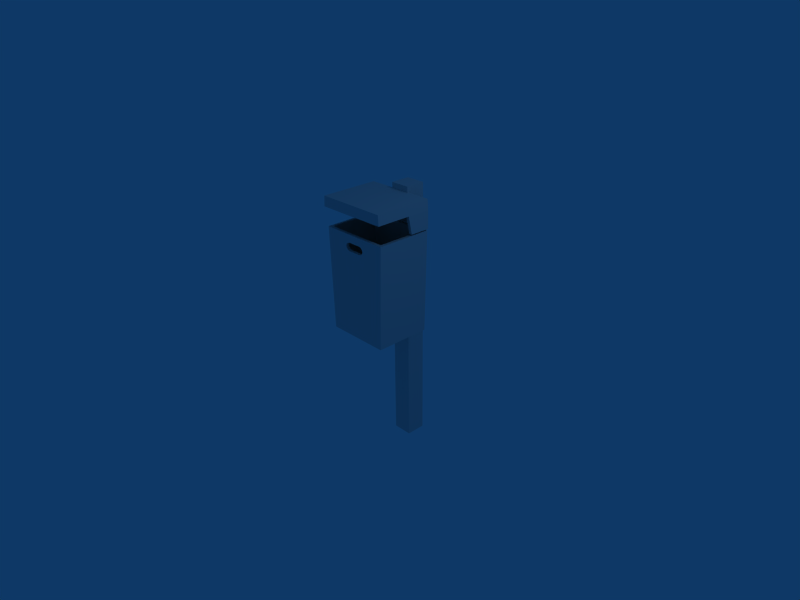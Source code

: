 # Source: trash_can_001.blend  (saved by Blender 2.49.2; exported with 4.5.12 LTS)
import bpy
from mathutils import Matrix  # noqa: F401  (used for matrix-valued properties, if any)

bpy.ops.wm.read_factory_settings(use_empty=True)
scene = bpy.context.scene
scene.name = 'Scene'

# ---- collections
col_collection_1 = bpy.data.collections.new('Collection 1'); scene.collection.children.link(col_collection_1)
col_collection_2 = bpy.data.collections.new('Collection 2'); scene.collection.children.link(col_collection_2)
col_collection_3 = bpy.data.collections.new('Collection 3'); scene.collection.children.link(col_collection_3)

# ---- materials (node trees are filled in below, after node groups)
mat_material = bpy.data.materials.new('Material')
mat_material.alpha_threshold = 0.0
mat_material.roughness = 0.5
mat_material.line_color = (0.0, 0.0, 0.0, 1.0)
mat_material_001 = bpy.data.materials.new('Material.001')
mat_material_001.alpha_threshold = 0.0
mat_material_001.roughness = 0.5
mat_material_001.line_color = (0.0, 0.0, 0.0, 1.0)
mat_material_002 = bpy.data.materials.new('Material.002')
mat_material_002.alpha_threshold = 0.0
mat_material_002.roughness = 0.5
mat_material_002.line_color = (0.0, 0.0, 0.0, 1.0)

# ---- material node trees

# ---- world
world_world = bpy.data.worlds.new('World'); scene.world = world_world
world_world.color = (0.05656, 0.2208, 0.4)
world_world.use_sun_shadow = False
world_world.sun_shadow_jitter_overblur = 0.0
world_world.cycles.sampling_method = 'MANUAL'
world_world.cycles.sample_map_resolution = 256

# ---- cameras
cam_camera = bpy.data.cameras.new('Camera')
cam_camera.passepartout_alpha = 0.2
cam_camera.clip_end = 100.0
cam_camera.lens = 35.0
cam_camera.ortho_scale = 7.314
cam_camera.show_passepartout = False
cam_camera.show_safe_areas = True
cam_camera.dof.focus_distance = 0.0
cam_camera.dof.aperture_fstop = 128.0

# ---- lights
light_spot = bpy.data.lights.new('Spot', 'POINT')
light_spot.transmission_factor = 0.0
light_spot.cutoff_distance = 30.0
light_spot.energy = 100.0
light_spot.shadow_buffer_clip_start = 1.001
light_spot.shadow_soft_size = 1.0
light_spot.shadow_maximum_resolution = 0.006
light_spot.use_absolute_resolution = True
light_spot.cycles.use_multiple_importance_sampling = False

# ---- meshes
me_bottom = bpy.data.meshes.new('bottom')
me_bottom.from_pydata([(0.486, 0.49, -0.06123), (0.486, -0.3605, -0.06123), (-0.486, -0.3605, -0.06123), (-0.486, 0.49, -0.06123), (-0.5346, 0.49, 1.491), (-0.5346, -0.3605, 1.491), (0.5346, -0.3605, 1.491), (0.5346, 0.49, 1.491), (-7.834e-08, -0.3605, -0.06123), (-0.5103, -0.3605, 0.7622), (0.5103, -0.3605, 0.7622), (-1.073e-07, -0.3605, 1.491), (-1.073e-07, -0.3605, 0.7622), (-0.5225, -0.3605, 1.127), (0.5224, -0.3605, 1.127), (-0.2673, -0.3605, 1.491), (0.2673, -0.3605, 1.491), (-0.2552, -0.3605, 0.7622), (0.2551, -0.3605, 0.7622), (-1.073e-07, -0.3605, 1.127), (-0.2612, -0.3605, 1.127), (0.2612, -0.3605, 1.127), (-0.1337, -0.3605, 1.491), (0.1336, -0.3605, 1.491), (-0.1306, -0.3605, 1.127), (-0.2643, -0.3605, 1.309), (0.1306, -0.3605, 1.127), (0.2643, -0.3605, 1.309), (-0.1658, -0.3605, 1.309), (0.1658, -0.3605, 1.309), (-0.2005, -0.3605, 1.491), (-0.06683, -0.3605, 1.491), (0.2005, -0.3605, 1.491), (0.06682, -0.3605, 1.491), (-1.071e-07, -0.3605, 1.249), (-1.071e-07, -0.3605, 1.369), (-0.1959, -0.3605, 1.127), (-0.06531, -0.3605, 1.127), (-0.2627, -0.3605, 1.218), (-0.2658, -0.3605, 1.4), (0.1959, -0.3605, 1.127), (0.06531, -0.3605, 1.127), (0.2627, -0.3605, 1.218), (0.2658, -0.3605, 1.4), (-0.2353, -0.3605, 1.309), (-0.1445, -0.3605, 1.268), (-0.1449, -0.3605, 1.35), (0.1445, -0.3605, 1.268), (0.2353, -0.3605, 1.309), (0.1449, -0.3605, 1.35), (-0.234, -0.3605, 1.218), (-0.1161, -0.3605, 1.251), (-0.2367, -0.3605, 1.4), (-0.1167, -0.3605, 1.367), (0.1161, -0.3605, 1.251), (0.234, -0.3605, 1.218), (0.1167, -0.3605, 1.367), (0.2367, -0.3605, 1.4), (-0.1593, -0.3605, 1.289), (-0.1593, -0.3605, 1.328), (0.1593, -0.3605, 1.289), (0.1593, -0.3605, 1.328), (-0.134, -0.3605, 1.26), (-0.08674, -0.3605, 1.247), (-0.1345, -0.3605, 1.357), (-0.08716, -0.3605, 1.371), (0.08674, -0.3605, 1.247), (0.134, -0.3605, 1.26), (0.08716, -0.3605, 1.371), (0.1345, -0.3605, 1.357), (0.4858, 0.442, 1.493), (0.4387, 0.4423, -0.0123), (-0.4387, 0.4423, -0.0123), (-0.4858, 0.442, 1.493), (-7.834e-08, -0.3118, -0.01279), (-0.4385, -0.3122, -0.01229), (0.4385, -0.3122, -0.01229), (-0.4618, -0.3118, 0.7638), (0.4618, -0.3118, 0.7638), (-0.4868, -0.3116, 1.493), (-0.4742, -0.3117, 1.128), (0.4742, -0.3117, 1.128), (0.4868, -0.3116, 1.493), (-0.2552, -0.3119, 0.7622), (-1.073e-07, -0.3119, 0.7622), (0.2551, -0.3119, 0.7622), (-0.2612, -0.3119, 1.127), (0.2612, -0.3119, 1.127), (-0.1306, -0.3119, 1.127), (-0.2643, -0.3119, 1.309), (0.1306, -0.3119, 1.127), (0.2643, -0.3119, 1.309), (-0.1959, -0.3119, 1.127), (-0.06531, -0.3119, 1.127), (-1.073e-07, -0.3119, 1.127), (-0.2673, -0.3119, 1.491), (-0.2658, -0.3119, 1.4), (-0.2627, -0.3119, 1.218), (-0.234, -0.3119, 1.218), (-0.1445, -0.3119, 1.268), (-0.2353, -0.3119, 1.309), (-0.2367, -0.3119, 1.4), (-0.2005, -0.3119, 1.491), (-0.1449, -0.3119, 1.35), (-0.1337, -0.3119, 1.491), (0.06531, -0.3119, 1.127), (0.1959, -0.3119, 1.127), (0.234, -0.3119, 1.218), (0.1445, -0.3119, 1.268), (0.2627, -0.3119, 1.218), (0.2353, -0.3119, 1.309), (0.2658, -0.3119, 1.4), (0.2367, -0.3119, 1.4), (0.2005, -0.3119, 1.491), (0.1336, -0.3119, 1.491), (0.1449, -0.3119, 1.35), (0.2673, -0.3119, 1.491), (-0.1593, -0.3119, 1.289), (-0.1658, -0.3119, 1.309), (-0.134, -0.3119, 1.26), (-0.1161, -0.3119, 1.251), (-0.08674, -0.3119, 1.247), (-1.071e-07, -0.3119, 1.249), (-0.1593, -0.3119, 1.328), (-0.1345, -0.3119, 1.357), (-0.06683, -0.3119, 1.491), (-0.1167, -0.3119, 1.367), (-0.08716, -0.3119, 1.371), (-1.073e-07, -0.3119, 1.491), (-1.071e-07, -0.3119, 1.369), (0.08674, -0.3119, 1.247), (0.1161, -0.3119, 1.251), (0.134, -0.3119, 1.26), (0.1593, -0.3119, 1.289), (0.1658, -0.3119, 1.309), (0.08716, -0.3119, 1.371), (0.06682, -0.3119, 1.491), (0.1167, -0.3119, 1.367), (0.1345, -0.3119, 1.357), (0.1593, -0.3119, 1.328)], [], [(7, 0, 3, 4), (3, 0, 8), (2, 3, 8), (8, 0, 1), (9, 4, 3), (9, 3, 2), (10, 0, 7), (1, 0, 10), (5, 4, 13), (13, 4, 9), (10, 7, 14), (14, 7, 6), (17, 2, 8), (9, 2, 17), (17, 8, 12), (18, 8, 1), (12, 8, 18), (18, 1, 10), (17, 20, 13, 9), (10, 14, 21, 18), (24, 17, 12), (25, 5, 13), (26, 12, 18), (27, 14, 6), (20, 17, 36), (36, 17, 24), (24, 12, 37), (37, 12, 19), (15, 5, 39), (39, 5, 25), (25, 13, 38), (38, 13, 20), (36, 50, 38, 20), (24, 45, 50, 36), (50, 44, 25, 38), (44, 52, 39, 25), (52, 30, 15, 39), (46, 22, 30, 52), (19, 12, 41), (41, 12, 26), (26, 18, 40), (40, 18, 21), (40, 55, 47, 26), (21, 42, 55, 40), (42, 27, 48, 55), (27, 43, 57, 48), (57, 32, 23, 49), (43, 16, 32, 57), (21, 14, 42), (42, 14, 27), (27, 6, 43), (43, 6, 16), (58, 44, 50), (28, 44, 58), (58, 50, 45), (62, 24, 37), (45, 24, 62), (62, 37, 51), (63, 37, 19), (51, 37, 63), (63, 19, 34), (59, 52, 44), (46, 52, 59), (59, 44, 28), (64, 31, 22), (53, 31, 64), (64, 22, 46), (65, 11, 31), (35, 11, 65), (65, 31, 53), (66, 19, 41), (34, 19, 66), (66, 41, 54), (67, 41, 26), (54, 41, 67), (67, 26, 47), (60, 55, 48), (47, 55, 60), (60, 48, 29), (68, 33, 11), (56, 33, 68), (68, 11, 35), (69, 23, 33), (49, 23, 69), (69, 33, 56), (61, 48, 57), (29, 48, 61), (61, 57, 49), (73, 72, 71, 70), (74, 71, 72), (74, 72, 75), (76, 71, 74), (72, 73, 77), (75, 72, 77), (70, 71, 78), (78, 71, 76), (80, 73, 79), (77, 73, 80), (81, 70, 78), (82, 70, 81), (74, 75, 83), (83, 75, 77), (84, 74, 83), (76, 74, 85), (85, 74, 84), (78, 76, 85), (77, 80, 86, 83), (85, 87, 81, 78), (84, 83, 88), (80, 79, 89), (85, 84, 90), (82, 81, 91), (92, 83, 86), (88, 83, 92), (93, 84, 88), (94, 84, 93), (96, 79, 95), (89, 79, 96), (97, 80, 89), (86, 80, 97), (86, 97, 98, 92), (92, 98, 99, 88), (97, 89, 100, 98), (89, 96, 101, 100), (96, 95, 102, 101), (101, 102, 104, 103), (105, 84, 94), (90, 84, 105), (106, 85, 90), (87, 85, 106), (90, 108, 107, 106), (106, 107, 109, 87), (107, 110, 91, 109), (110, 112, 111, 91), (115, 114, 113, 112), (112, 113, 116, 111), (109, 81, 87), (91, 81, 109), (111, 82, 91), (116, 82, 111), (98, 100, 117), (117, 100, 118), (99, 98, 117), (93, 88, 119), (119, 88, 99), (120, 93, 119), (94, 93, 121), (121, 93, 120), (122, 94, 121), (100, 101, 123), (123, 101, 103), (118, 100, 123), (104, 125, 124), (124, 125, 126), (103, 104, 124), (125, 128, 127), (127, 128, 129), (126, 125, 127), (105, 94, 130), (130, 94, 122), (131, 105, 130), (90, 105, 132), (132, 105, 131), (108, 90, 132), (110, 107, 133), (133, 107, 108), (134, 110, 133), (128, 136, 135), (135, 136, 137), (129, 128, 135), (136, 114, 138), (138, 114, 115), (137, 136, 138), (112, 110, 139), (139, 110, 134), (115, 112, 139), (58, 45, 99, 117), (54, 67, 132, 131), (47, 60, 133, 108), (6, 7, 70, 82), (53, 64, 124, 126), (15, 30, 102, 95), (4, 5, 79, 73), (35, 65, 127, 129), (28, 58, 117, 118), (16, 6, 82, 116), (63, 34, 122, 121), (69, 56, 137, 138), (46, 59, 123, 103), (31, 11, 128, 125), (32, 16, 116, 113), (30, 22, 104, 102), (66, 54, 131, 130), (59, 28, 118, 123), (34, 66, 130, 122), (29, 61, 139, 134), (51, 63, 121, 120), (61, 49, 115, 139), (68, 35, 129, 135), (67, 47, 108, 132), (62, 51, 120, 119), (7, 4, 73, 70), (65, 53, 126, 127), (23, 32, 113, 114), (45, 62, 119, 99), (22, 31, 125, 104), (49, 69, 138, 115), (33, 23, 114, 136), (5, 15, 95, 79), (60, 29, 134, 133), (56, 68, 135, 137), (11, 33, 136, 128), (64, 46, 103, 124)])
_uv = me_bottom.uv_layers.new(name='trashCanBottom')
_uv.uv.foreach_set('vector', [0.3157, 0.3158, 0.3234, 0.04318, 0.494, 0.04266, 0.5034, 0.3152, 0.4861, 0.7511, 0.4866, 0.9218, 0.337, 0.8369, 0.3368, 0.7516, 0.4861, 0.7511, 0.337, 0.8369, 0.337, 0.8369, 0.4866, 0.9218, 0.3373, 0.9222, 0.7217, 0.5456, 0.5728, 0.6741, 0.5719, 0.4015, 0.7217, 0.5456, 0.5719, 0.4015, 0.7212, 0.4011, 0.7385, 0.1712, 0.5887, 0.3153, 0.5895, 0.04273, 0.738, 0.3158, 0.5887, 0.3153, 0.7385, 0.1712, 0.7221, 0.6736, 0.5728, 0.6741, 0.7219, 0.6096, 0.7219, 0.6096, 0.5728, 0.6741, 0.7217, 0.5456, 0.7385, 0.1712, 0.5895, 0.04273, 0.7387, 0.1072, 0.7387, 0.1072, 0.5895, 0.04273, 0.7388, 0.04319, 0.09133, 0.1876, 0.05036, 0.04318, 0.1357, 0.04292, 0.04653, 0.1878, 0.05036, 0.04318, 0.09133, 0.1876, 0.09133, 0.1876, 0.1357, 0.04292, 0.1361, 0.1875, 0.1809, 0.1873, 0.1357, 0.04292, 0.221, 0.04266, 0.1361, 0.1875, 0.1357, 0.04292, 0.1809, 0.1873, 0.1809, 0.1873, 0.221, 0.04266, 0.2257, 0.1872, 0.09133, 0.1876, 0.09046, 0.2516, 0.0446, 0.2518, 0.04653, 0.1878, 0.2257, 0.1872, 0.228, 0.2512, 0.1822, 0.2513, 0.1809, 0.1873, 0.1134, 0.2515, 0.09133, 0.1876, 0.1361, 0.1875, 0.09002, 0.2836, 0.04266, 0.3158, 0.0446, 0.2518, 0.1592, 0.2514, 0.1361, 0.1875, 0.1809, 0.1873, 0.1828, 0.2833, 0.228, 0.2512, 0.2304, 0.3152, 0.09046, 0.2516, 0.09133, 0.1876, 0.1019, 0.2516, 0.1019, 0.2516, 0.09133, 0.1876, 0.1134, 0.2515, 0.1134, 0.2515, 0.1361, 0.1875, 0.1248, 0.2515, 0.1248, 0.2515, 0.1361, 0.1875, 0.1363, 0.2515, 0.08959, 0.3156, 0.04266, 0.3158, 0.0898, 0.2996, 0.0898, 0.2996, 0.04266, 0.3158, 0.09002, 0.2836, 0.09002, 0.2836, 0.0446, 0.2518, 0.09024, 0.2676, 0.09024, 0.2676, 0.0446, 0.2518, 0.09046, 0.2516, 0.1019, 0.2516, 0.09529, 0.2676, 0.09024, 0.2676, 0.09046, 0.2516, 0.1134, 0.2515, 0.111, 0.2764, 0.09529, 0.2676, 0.1019, 0.2516, 0.09529, 0.2676, 0.0951, 0.2836, 0.09002, 0.2836, 0.09024, 0.2676, 0.0951, 0.2836, 0.09491, 0.2996, 0.0898, 0.2996, 0.09002, 0.2836, 0.09491, 0.2996, 0.1013, 0.3156, 0.08959, 0.3156, 0.0898, 0.2996, 0.111, 0.2907, 0.113, 0.3155, 0.1013, 0.3156, 0.09491, 0.2996, 0.1363, 0.2515, 0.1361, 0.1875, 0.1478, 0.2514, 0.1478, 0.2514, 0.1361, 0.1875, 0.1592, 0.2514, 0.1592, 0.2514, 0.1809, 0.1873, 0.1707, 0.2514, 0.1707, 0.2514, 0.1809, 0.1873, 0.1822, 0.2513, 0.1707, 0.2514, 0.1774, 0.2673, 0.1618, 0.2762, 0.1592, 0.2514, 0.1822, 0.2513, 0.1825, 0.2673, 0.1774, 0.2673, 0.1707, 0.2514, 0.1825, 0.2673, 0.1828, 0.2833, 0.1777, 0.2833, 0.1774, 0.2673, 0.1828, 0.2833, 0.1831, 0.2993, 0.178, 0.2993, 0.1777, 0.2833, 0.178, 0.2993, 0.1717, 0.3154, 0.16, 0.3154, 0.1619, 0.2905, 0.1831, 0.2993, 0.1834, 0.3153, 0.1717, 0.3154, 0.178, 0.2993, 0.1822, 0.2513, 0.228, 0.2512, 0.1825, 0.2673, 0.1825, 0.2673, 0.228, 0.2512, 0.1828, 0.2833, 0.1828, 0.2833, 0.2304, 0.3152, 0.1831, 0.2993, 0.1831, 0.2993, 0.2304, 0.3152, 0.1834, 0.3153, 0.1084, 0.2801, 0.0951, 0.2836, 0.09529, 0.2676, 0.1073, 0.2835, 0.0951, 0.2836, 0.1084, 0.2801, 0.1084, 0.2801, 0.09529, 0.2676, 0.111, 0.2764, 0.1129, 0.275, 0.1134, 0.2515, 0.1248, 0.2515, 0.111, 0.2764, 0.1134, 0.2515, 0.1129, 0.275, 0.1129, 0.275, 0.1248, 0.2515, 0.116, 0.2733, 0.1212, 0.2726, 0.1248, 0.2515, 0.1363, 0.2515, 0.116, 0.2733, 0.1248, 0.2515, 0.1212, 0.2726, 0.1212, 0.2726, 0.1363, 0.2515, 0.1364, 0.2729, 0.1085, 0.287, 0.09491, 0.2996, 0.0951, 0.2836, 0.111, 0.2907, 0.09491, 0.2996, 0.1085, 0.287, 0.1085, 0.287, 0.0951, 0.2836, 0.1073, 0.2835, 0.1128, 0.292, 0.1248, 0.3155, 0.113, 0.3155, 0.116, 0.2937, 0.1248, 0.3155, 0.1128, 0.292, 0.1128, 0.292, 0.113, 0.3155, 0.111, 0.2907, 0.1211, 0.2944, 0.1365, 0.3155, 0.1248, 0.3155, 0.1364, 0.294, 0.1365, 0.3155, 0.1211, 0.2944, 0.1211, 0.2944, 0.1248, 0.3155, 0.116, 0.2937, 0.1516, 0.2725, 0.1363, 0.2515, 0.1478, 0.2514, 0.1364, 0.2729, 0.1363, 0.2515, 0.1516, 0.2725, 0.1516, 0.2725, 0.1478, 0.2514, 0.1568, 0.2732, 0.1599, 0.2748, 0.1478, 0.2514, 0.1592, 0.2514, 0.1568, 0.2732, 0.1478, 0.2514, 0.1599, 0.2748, 0.1599, 0.2748, 0.1592, 0.2514, 0.1618, 0.2762, 0.1644, 0.2799, 0.1774, 0.2673, 0.1777, 0.2833, 0.1618, 0.2762, 0.1774, 0.2673, 0.1644, 0.2799, 0.1644, 0.2799, 0.1777, 0.2833, 0.1655, 0.2834, 0.1517, 0.2943, 0.1482, 0.3154, 0.1365, 0.3155, 0.1569, 0.2936, 0.1482, 0.3154, 0.1517, 0.2943, 0.1517, 0.2943, 0.1365, 0.3155, 0.1364, 0.294, 0.16, 0.2919, 0.16, 0.3154, 0.1482, 0.3154, 0.1619, 0.2905, 0.16, 0.3154, 0.16, 0.2919, 0.16, 0.2919, 0.1482, 0.3154, 0.1569, 0.2936, 0.1644, 0.2868, 0.1777, 0.2833, 0.178, 0.2993, 0.1655, 0.2834, 0.1777, 0.2833, 0.1644, 0.2868, 0.1644, 0.2868, 0.178, 0.2993, 0.1619, 0.2905, 0.05979, 0.6658, 0.06725, 0.4015, 0.2213, 0.4011, 0.2304, 0.6653, 0.7045, 0.8368, 0.5719, 0.9134, 0.5724, 0.7594, 0.7045, 0.8368, 0.5724, 0.7594, 0.7049, 0.7599, 0.7044, 0.9138, 0.5719, 0.9134, 0.7045, 0.8368, 0.8074, 0.6653, 0.8083, 0.4011, 0.9402, 0.5294, 0.9399, 0.6657, 0.8074, 0.6653, 0.9402, 0.5294, 0.825, 0.3158, 0.8242, 0.05155, 0.957, 0.1874, 0.957, 0.1874, 0.8242, 0.05155, 0.9566, 0.05115, 0.9404, 0.4654, 0.8083, 0.4011, 0.9406, 0.4015, 0.9402, 0.5294, 0.8083, 0.4011, 0.9404, 0.4654, 0.9572, 0.2514, 0.825, 0.3158, 0.957, 0.1874, 0.9573, 0.3154, 0.825, 0.3158, 0.9572, 0.2514, 0.4003, 0.6657, 0.3234, 0.6653, 0.356, 0.5295, 0.356, 0.5295, 0.3234, 0.6653, 0.3197, 0.5291, 0.4007, 0.5296, 0.4003, 0.6657, 0.356, 0.5295, 0.4773, 0.6658, 0.4003, 0.6657, 0.4455, 0.5297, 0.4455, 0.5297, 0.4003, 0.6657, 0.4007, 0.5296, 0.4818, 0.5296, 0.4773, 0.6658, 0.4455, 0.5297, 0.3197, 0.5291, 0.3177, 0.4651, 0.3551, 0.4655, 0.356, 0.5295, 0.4455, 0.5297, 0.4468, 0.4657, 0.4842, 0.4656, 0.4818, 0.5296, 0.4007, 0.5296, 0.356, 0.5295, 0.378, 0.4655, 0.3177, 0.4651, 0.3157, 0.4011, 0.3547, 0.4335, 0.4455, 0.5297, 0.4007, 0.5296, 0.4239, 0.4657, 0.4866, 0.4016, 0.4842, 0.4656, 0.4474, 0.4338, 0.3666, 0.4655, 0.356, 0.5295, 0.3551, 0.4655, 0.378, 0.4655, 0.356, 0.5295, 0.3666, 0.4655, 0.3895, 0.4656, 0.4007, 0.5296, 0.378, 0.4655, 0.4009, 0.4656, 0.4007, 0.5296, 0.3895, 0.4656, 0.3544, 0.4175, 0.3157, 0.4011, 0.3542, 0.4015, 0.3547, 0.4335, 0.3157, 0.4011, 0.3544, 0.4175, 0.3549, 0.4495, 0.3177, 0.4651, 0.3547, 0.4335, 0.3551, 0.4655, 0.3177, 0.4651, 0.3549, 0.4495, 0.3551, 0.4655, 0.3549, 0.4495, 0.3599, 0.4495, 0.3666, 0.4655, 0.3666, 0.4655, 0.3599, 0.4495, 0.3757, 0.4407, 0.378, 0.4655, 0.3549, 0.4495, 0.3547, 0.4335, 0.3597, 0.4335, 0.3599, 0.4495, 0.3547, 0.4335, 0.3544, 0.4175, 0.3595, 0.4175, 0.3597, 0.4335, 0.3544, 0.4175, 0.3542, 0.4015, 0.3659, 0.4015, 0.3595, 0.4175, 0.3595, 0.4175, 0.3659, 0.4015, 0.3777, 0.4015, 0.3756, 0.4264, 0.4124, 0.4656, 0.4007, 0.5296, 0.4009, 0.4656, 0.4239, 0.4657, 0.4007, 0.5296, 0.4124, 0.4656, 0.4353, 0.4657, 0.4455, 0.5297, 0.4239, 0.4657, 0.4468, 0.4657, 0.4455, 0.5297, 0.4353, 0.4657, 0.4239, 0.4657, 0.4264, 0.4409, 0.4421, 0.4497, 0.4353, 0.4657, 0.4353, 0.4657, 0.4421, 0.4497, 0.4471, 0.4497, 0.4468, 0.4657, 0.4421, 0.4497, 0.4424, 0.4337, 0.4474, 0.4338, 0.4471, 0.4497, 0.4424, 0.4337, 0.4426, 0.4177, 0.4478, 0.4178, 0.4474, 0.4338, 0.4265, 0.4266, 0.4246, 0.4017, 0.4363, 0.4017, 0.4426, 0.4177, 0.4426, 0.4177, 0.4363, 0.4017, 0.4481, 0.4018, 0.4478, 0.4178, 0.4471, 0.4497, 0.4842, 0.4656, 0.4468, 0.4657, 0.4474, 0.4338, 0.4842, 0.4656, 0.4471, 0.4497, 0.4478, 0.4178, 0.4866, 0.4016, 0.4474, 0.4338, 0.4481, 0.4018, 0.4866, 0.4016, 0.4478, 0.4178, 0.3599, 0.4495, 0.3597, 0.4335, 0.3731, 0.437, 0.3731, 0.437, 0.3597, 0.4335, 0.3719, 0.4335, 0.3757, 0.4407, 0.3599, 0.4495, 0.3731, 0.437, 0.3895, 0.4656, 0.378, 0.4655, 0.3775, 0.4421, 0.3775, 0.4421, 0.378, 0.4655, 0.3757, 0.4407, 0.3806, 0.4438, 0.3895, 0.4656, 0.3775, 0.4421, 0.4009, 0.4656, 0.3895, 0.4656, 0.3858, 0.4444, 0.3858, 0.4444, 0.3895, 0.4656, 0.3806, 0.4438, 0.401, 0.4441, 0.4009, 0.4656, 0.3858, 0.4444, 0.3597, 0.4335, 0.3595, 0.4175, 0.3731, 0.4301, 0.3731, 0.4301, 0.3595, 0.4175, 0.3756, 0.4264, 0.3719, 0.4335, 0.3597, 0.4335, 0.3731, 0.4301, 0.3777, 0.4015, 0.3894, 0.4016, 0.3775, 0.425, 0.3775, 0.425, 0.3894, 0.4016, 0.3806, 0.4234, 0.3756, 0.4264, 0.3777, 0.4015, 0.3775, 0.425, 0.3894, 0.4016, 0.4011, 0.4016, 0.3858, 0.4227, 0.3858, 0.4227, 0.4011, 0.4016, 0.4011, 0.4231, 0.3806, 0.4234, 0.3894, 0.4016, 0.3858, 0.4227, 0.4124, 0.4656, 0.4009, 0.4656, 0.4162, 0.4445, 0.4162, 0.4445, 0.4009, 0.4656, 0.401, 0.4441, 0.4214, 0.4439, 0.4124, 0.4656, 0.4162, 0.4445, 0.4239, 0.4657, 0.4124, 0.4656, 0.4245, 0.4423, 0.4245, 0.4423, 0.4124, 0.4656, 0.4214, 0.4439, 0.4264, 0.4409, 0.4239, 0.4657, 0.4245, 0.4423, 0.4424, 0.4337, 0.4421, 0.4497, 0.429, 0.4371, 0.429, 0.4371, 0.4421, 0.4497, 0.4264, 0.4409, 0.4302, 0.4337, 0.4424, 0.4337, 0.429, 0.4371, 0.4011, 0.4016, 0.4129, 0.4016, 0.4164, 0.4228, 0.4164, 0.4228, 0.4129, 0.4016, 0.4216, 0.4235, 0.4011, 0.4231, 0.4011, 0.4016, 0.4164, 0.4228, 0.4129, 0.4016, 0.4246, 0.4017, 0.4247, 0.4252, 0.4247, 0.4252, 0.4246, 0.4017, 0.4265, 0.4266, 0.4216, 0.4235, 0.4129, 0.4016, 0.4247, 0.4252, 0.4426, 0.4177, 0.4424, 0.4337, 0.429, 0.4303, 0.429, 0.4303, 0.4424, 0.4337, 0.4302, 0.4337, 0.4265, 0.4266, 0.4426, 0.4177, 0.429, 0.4303, 0.7902, 0.8994, 0.7902, 0.8956, 0.7987, 0.8956, 0.7987, 0.8994, 0.8927, 0.8052, 0.8927, 0.8083, 0.8842, 0.8083, 0.8842, 0.8052, 0.8842, 0.9098, 0.8842, 0.9061, 0.8927, 0.9061, 0.8927, 0.9098, 0.2298, 0.9393, 0.08048, 0.9388, 0.08894, 0.9303, 0.2212, 0.9309, 0.7902, 0.7644, 0.7902, 0.7613, 0.7987, 0.7612, 0.7987, 0.7644, 0.2302, 0.7985, 0.2302, 0.8102, 0.2217, 0.8102, 0.2217, 0.7985, 0.08105, 0.7511, 0.2304, 0.7516, 0.2218, 0.7599, 0.08946, 0.7597, 0.7903, 0.7849, 0.7902, 0.7696, 0.7987, 0.7695, 0.7988, 0.7848, 0.7902, 0.9028, 0.7902, 0.8994, 0.7987, 0.8994, 0.7987, 0.9028, 0.2299, 0.8923, 0.2298, 0.9393, 0.2212, 0.9309, 0.2214, 0.8923, 0.8928, 0.7696, 0.8928, 0.7848, 0.8843, 0.7848, 0.8843, 0.7696, 0.7903, 0.8085, 0.7903, 0.8054, 0.7989, 0.8053, 0.7989, 0.8085, 0.7902, 0.91, 0.7902, 0.9062, 0.7987, 0.9062, 0.7988, 0.9099, 0.2301, 0.8337, 0.2301, 0.8454, 0.2215, 0.8454, 0.2216, 0.8337, 0.23, 0.8806, 0.2299, 0.8923, 0.2214, 0.8923, 0.2214, 0.8806, 0.2302, 0.8102, 0.2301, 0.822, 0.2216, 0.8219, 0.2217, 0.8102, 0.8928, 0.8, 0.8927, 0.8052, 0.8842, 0.8052, 0.8842, 0.8, 0.7902, 0.9062, 0.7902, 0.9028, 0.7987, 0.9028, 0.7987, 0.9062, 0.8928, 0.7848, 0.8928, 0.8, 0.8842, 0.8, 0.8843, 0.7848, 0.8842, 0.9026, 0.8842, 0.8992, 0.8928, 0.8992, 0.8927, 0.9027, 0.8929, 0.7644, 0.8928, 0.7696, 0.8843, 0.7696, 0.8843, 0.7644, 0.8842, 0.8992, 0.8842, 0.8955, 0.8928, 0.8955, 0.8928, 0.8992, 0.7903, 0.8002, 0.7903, 0.7849, 0.7988, 0.7848, 0.7988, 0.8001, 0.8927, 0.8083, 0.8927, 0.8102, 0.8842, 0.8101, 0.8842, 0.8083, 0.8929, 0.7613, 0.8929, 0.7644, 0.8843, 0.7644, 0.8843, 0.7613, 0.08048, 0.9388, 0.08105, 0.7511, 0.08946, 0.7597, 0.08894, 0.9303, 0.7902, 0.7696, 0.7902, 0.7644, 0.7987, 0.7644, 0.7987, 0.7695, 0.23, 0.8689, 0.23, 0.8806, 0.2214, 0.8806, 0.2215, 0.8689, 0.8929, 0.7594, 0.8929, 0.7613, 0.8843, 0.7613, 0.8843, 0.7594, 0.2301, 0.822, 0.2301, 0.8337, 0.2216, 0.8337, 0.2216, 0.8219, 0.7903, 0.8103, 0.7903, 0.8085, 0.7989, 0.8085, 0.7989, 0.8103, 0.23, 0.8571, 0.23, 0.8689, 0.2215, 0.8689, 0.2215, 0.8571, 0.2304, 0.7516, 0.2302, 0.7985, 0.2217, 0.7985, 0.2218, 0.7599, 0.8842, 0.9061, 0.8842, 0.9026, 0.8927, 0.9027, 0.8927, 0.9061, 0.7903, 0.8054, 0.7903, 0.8002, 0.7988, 0.8001, 0.7989, 0.8053, 0.2301, 0.8454, 0.23, 0.8571, 0.2215, 0.8571, 0.2215, 0.8454, 0.7902, 0.7613, 0.7902, 0.7594, 0.7987, 0.7594, 0.7987, 0.7612])
me_bottom.materials.append(mat_material)
me_bottom.use_remesh_preserve_volume = False
me_bottom.use_remesh_preserve_attributes = False
me_bottom.use_mirror_vertex_groups = False
me_bottom.update()
me_top = bpy.data.meshes.new('top')
me_top.from_pydata([(-0.55, 0.1098, 1.785), (0.55, 0.1098, 1.785), (0.539, 0.1583, 1.94), (-0.539, 0.1583, 1.94), (-0.55, 0.1349, 1.76), (0.55, 0.1349, 1.76), (0.55, 0.4892, 1.76), (-0.55, 0.4892, 1.76), (-0.55, 0.1349, 1.785), (0.55, -0.4003, 1.785), (-0.55, -0.4003, 1.785), (0.539, -0.4003, 1.94), (-0.539, -0.4003, 1.94), (0.55, 0.1349, 1.785), (0.55, 0.4892, 1.785), (-0.55, 0.4892, 1.785), (0.539, 0.1832, 1.94), (-0.539, 0.1832, 1.94), (0.55, 0.1849, 1.515), (-0.55, 0.1849, 1.515), (0.539, 0.4892, 1.94), (-0.539, 0.4892, 1.94), (0.55, 0.4892, 1.515), (-0.55, 0.4892, 1.515), (0.4924, 0.1583, 1.89), (0.4917, -0.3518, 1.889), (0.5001, -0.3503, 1.782), (0.5001, 0.1098, 1.782), (0.4924, 0.1832, 1.89), (0.5, 0.1349, 1.783), (-0.5, 0.1349, 1.783), (-0.5001, 0.1098, 1.782), (-0.4924, 0.1583, 1.89), (-0.4924, 0.1832, 1.89), (-0.5001, -0.3503, 1.782), (-0.4917, -0.3518, 1.889), (0.5, 0.4392, 1.76), (0.4991, 0.4401, 1.783), (0.5, 0.1349, 1.76), (0.5, 0.4392, 1.515), (0.5, 0.1849, 1.515), (-0.5, 0.1349, 1.76), (-0.499, 0.4401, 1.783), (-0.5, 0.4392, 1.76), (-0.5, 0.1849, 1.515), (-0.5, 0.4392, 1.515), (0.4917, 0.4407, 1.889), (-0.4917, 0.4407, 1.889)], [], [(2, 11, 9, 1), (16, 2, 1, 13), (8, 0, 3, 17), (0, 10, 12, 3), (3, 12, 11, 2), (17, 3, 2, 16), (6, 14, 13, 5), (22, 6, 5, 18), (4, 8, 15, 7), (19, 4, 7, 23), (7, 15, 14, 6), (23, 7, 6, 22), (14, 20, 16, 13), (8, 17, 21, 15), (15, 21, 20, 14), (21, 17, 16, 20), (9, 11, 12, 10), (27, 26, 25, 24), (29, 27, 24, 28), (33, 32, 31, 30), (32, 35, 34, 31), (24, 25, 35, 32), (28, 24, 32, 33), (38, 29, 37, 36), (40, 38, 36, 39), (43, 42, 30, 41), (45, 43, 41, 44), (36, 37, 42, 43), (39, 36, 43, 45), (29, 28, 46, 37), (42, 47, 33, 30), (37, 46, 47, 42), (46, 28, 33, 47), (34, 35, 25, 26), (22, 18, 40, 39), (23, 22, 39, 45), (8, 4, 41, 30), (5, 13, 29, 38), (10, 0, 31, 34), (4, 19, 44, 41), (18, 5, 38, 40), (13, 1, 27, 29), (1, 9, 26, 27), (0, 8, 30, 31), (9, 10, 34, 26), (19, 23, 45, 44)])
_uv = me_top.uv_layers.new(name='trashCanTop')
_uv.uv.foreach_set('vector', [0.8344, 0.7685, 0.8341, 0.8855, 0.8016, 0.8854, 0.8019, 0.7786, 0.8344, 0.7633, 0.8344, 0.7685, 0.8019, 0.7786, 0.8019, 0.7733, 0.672, 0.1646, 0.6719, 0.1593, 0.7045, 0.1694, 0.7045, 0.1746, 0.6719, 0.1593, 0.6716, 0.05247, 0.7041, 0.05237, 0.7045, 0.1694, 0.1694, 0.2786, 0.05237, 0.2782, 0.05307, 0.05237, 0.1701, 0.05273, 0.1746, 0.2786, 0.1694, 0.2786, 0.1701, 0.05273, 0.1753, 0.05275, 0.7969, 0.6991, 0.8021, 0.6991, 0.8019, 0.7733, 0.7966, 0.7733, 0.7456, 0.6989, 0.7969, 0.6991, 0.7966, 0.7733, 0.7454, 0.7627, 0.6667, 0.1646, 0.672, 0.1646, 0.6722, 0.2388, 0.6669, 0.2388, 0.6154, 0.1752, 0.6667, 0.1646, 0.6669, 0.2388, 0.6156, 0.239, 0.1037, 0.3836, 0.1089, 0.3835, 0.1096, 0.614, 0.1044, 0.614, 0.05237, 0.3837, 0.1037, 0.3836, 0.1044, 0.614, 0.05308, 0.6142, 0.8021, 0.6991, 0.8346, 0.6992, 0.8344, 0.7633, 0.8019, 0.7733, 0.672, 0.1646, 0.7045, 0.1746, 0.7047, 0.2387, 0.6722, 0.2388, 0.1089, 0.3835, 0.1414, 0.3857, 0.1421, 0.6116, 0.1096, 0.614, 0.2387, 0.2788, 0.1746, 0.2786, 0.1753, 0.05275, 0.2394, 0.05295, 0.9145, 0.3637, 0.9469, 0.3659, 0.9476, 0.5918, 0.9152, 0.5942, 0.6174, 0.7747, 0.6171, 0.6784, 0.6396, 0.678, 0.6401, 0.7848, 0.6177, 0.78, 0.6174, 0.7747, 0.6401, 0.7848, 0.6402, 0.79, 0.4227, 0.753, 0.4227, 0.7582, 0.3999, 0.7683, 0.4003, 0.763, 0.4227, 0.7582, 0.4222, 0.8651, 0.3996, 0.8647, 0.3999, 0.7683, 0.4033, 0.05249, 0.5102, 0.05237, 0.5107, 0.2584, 0.4038, 0.2588, 0.3981, 0.0525, 0.4033, 0.05249, 0.4038, 0.2588, 0.3986, 0.2588, 0.6129, 0.78, 0.6177, 0.78, 0.618, 0.8439, 0.613, 0.8438, 0.5616, 0.7907, 0.6129, 0.78, 0.613, 0.8438, 0.5618, 0.8439, 0.3956, 0.6993, 0.4005, 0.6991, 0.4003, 0.763, 0.3954, 0.763, 0.3443, 0.6991, 0.3956, 0.6993, 0.3954, 0.763, 0.3442, 0.7524, 0.6135, 0.3637, 0.6184, 0.3639, 0.6178, 0.573, 0.6129, 0.5732, 0.5623, 0.3636, 0.6135, 0.3637, 0.6129, 0.5732, 0.5616, 0.5731, 0.6177, 0.78, 0.6402, 0.79, 0.6402, 0.844, 0.618, 0.8439, 0.4005, 0.6991, 0.4227, 0.699, 0.4227, 0.753, 0.4003, 0.763, 0.6184, 0.3639, 0.6406, 0.3656, 0.64, 0.5716, 0.6178, 0.573, 0.3442, 0.05278, 0.3981, 0.0525, 0.3986, 0.2588, 0.3447, 0.2588, 0.05237, 0.7189, 0.07496, 0.7206, 0.07559, 0.9266, 0.05302, 0.9285, 0.7454, 0.3637, 0.8091, 0.3636, 0.8092, 0.374, 0.7559, 0.3742, 0.746, 0.5942, 0.7454, 0.3637, 0.7559, 0.3742, 0.7564, 0.5837, 0.191, 0.7189, 0.191, 0.7242, 0.1805, 0.7242, 0.1805, 0.7193, 0.8201, 0.1037, 0.8201, 0.109, 0.8096, 0.1086, 0.8096, 0.1037, 0.4569, 0.594, 0.35, 0.5943, 0.35, 0.5838, 0.4464, 0.5836, 0.191, 0.7242, 0.1908, 0.7755, 0.1803, 0.7755, 0.1805, 0.7242, 0.8199, 0.05237, 0.8201, 0.1037, 0.8096, 0.1037, 0.8094, 0.05241, 0.3442, 0.3638, 0.3494, 0.3638, 0.3495, 0.3743, 0.3442, 0.3743, 0.3494, 0.3638, 0.4563, 0.3636, 0.4458, 0.374, 0.3495, 0.3743, 0.35, 0.5943, 0.3447, 0.5943, 0.3447, 0.5838, 0.35, 0.5838, 0.4563, 0.3636, 0.4569, 0.594, 0.4464, 0.5836, 0.4458, 0.374, 0.8097, 0.594, 0.746, 0.5942, 0.7564, 0.5837, 0.8097, 0.5835])
me_top.materials.append(mat_material_001)
me_top.use_remesh_preserve_volume = False
me_top.use_remesh_preserve_attributes = False
me_top.use_mirror_vertex_groups = False
me_top.update()
me_pole = bpy.data.meshes.new('pole')
me_pole.from_pydata([(0.1709, 0.7699, 2.026), (0.1709, 0.4699, 2.026), (-0.1291, 0.4699, 2.026), (-0.1291, 0.7699, 2.026), (-0.1291, 0.7699, -2.05), (-0.1291, 0.4699, -2.05), (0.1709, 0.4699, -2.05), (0.1709, 0.7699, -2.05)], [], [(0, 3, 2, 1), (6, 1, 2, 5), (7, 0, 1, 6), (0, 7, 4, 3), (5, 2, 3, 4), (5, 4, 7, 6)])
_uv = me_pole.uv_layers.new(name='trashCanPole')
_uv.uv.foreach_set('vector', [0.765, 0.2296, 0.8305, 0.2298, 0.8303, 0.2954, 0.7648, 0.2952, 0.4752, 0.05463, 0.478, 0.9452, 0.4124, 0.9454, 0.4097, 0.05483, 0.2322, 0.9452, 0.2349, 0.05463, 0.3004, 0.05483, 0.2977, 0.9454, 0.59, 0.9454, 0.5872, 0.05483, 0.6528, 0.05463, 0.6555, 0.9452, 0.1202, 0.05463, 0.1229, 0.9452, 0.05736, 0.9454, 0.05463, 0.05483, 0.8303, 0.05463, 0.8305, 0.1202, 0.765, 0.1204, 0.7648, 0.05483])
me_pole.materials.append(mat_material_002)
me_pole.use_remesh_preserve_volume = False
me_pole.use_remesh_preserve_attributes = False
me_pole.use_mirror_vertex_groups = False
me_pole.update()

# ---- objects
ob_bottom = bpy.data.objects.new('bottom', me_bottom)
ob_lamp = bpy.data.objects.new('Lamp', light_spot)
ob_camera = bpy.data.objects.new('Camera', cam_camera)
ob_top = bpy.data.objects.new('top', me_top)
ob_pole = bpy.data.objects.new('pole', me_pole)

# ---- transforms, parenting, visibility, modifiers, constraints
ob_bottom.location = (0.0, 0.0, 0.0)
ob_bottom.lock_rotations_4d = False
ob_bottom.empty_display_type = 'ARROWS'
ob_bottom.lineart.crease_threshold = 0.0
ob_lamp.location = (4.076, 1.005, 5.904)
ob_lamp.rotation_euler = (0.6503, 0.05522, 1.866)
ob_lamp.lock_rotations_4d = False
ob_lamp.empty_display_type = 'ARROWS'
ob_lamp.color = (0.0, 0.0, 0.0, 0.0)
ob_lamp.lineart.crease_threshold = 0.0
ob_camera.location = (7.481, -6.508, 5.344)
ob_camera.rotation_euler = (1.109, 0.01082, 0.8149)
ob_camera.lock_rotations_4d = False
ob_camera.empty_display_type = 'ARROWS'
ob_camera.color = (0.0, 0.0, 0.0, 0.0)
ob_camera.display_type = 'WIRE'
ob_camera.lineart.crease_threshold = 0.0
ob_top.location = (0.0, 0.0, 0.0)
ob_top.lock_rotations_4d = False
ob_top.empty_display_type = 'ARROWS'
ob_top.lineart.crease_threshold = 0.0
ob_pole.location = (0.0, 0.0, 0.0)
ob_pole.lock_rotations_4d = False
ob_pole.empty_display_type = 'ARROWS'
ob_pole.lineart.crease_threshold = 0.0

# ---- collection membership
col_collection_1.objects.link(ob_bottom)
col_collection_1.objects.link(ob_lamp)
col_collection_1.objects.link(ob_camera)
col_collection_2.objects.link(ob_top)
col_collection_3.objects.link(ob_pole)

# ---- scene / render settings (as saved in the file)
scene.camera = ob_camera
scene.frame_start = 1; scene.frame_end = 250; scene.frame_set(1)
scene.render.engine = 'BLENDER_EEVEE_NEXT'
scene.render.image_settings.file_format = 'JPEG'
scene.render.image_settings.color_mode = 'RGB'
scene.render.image_settings.compression = 90
scene.render.resolution_x = 800
scene.render.resolution_y = 600
scene.render.pixel_aspect_x = 100.0
scene.render.pixel_aspect_y = 100.0
scene.render.fps = 25
scene.render.dither_intensity = 0.0
scene.render.use_compositing = False
scene.render.use_sequencer = False
scene.render.bake_margin = 2
scene.render.bake_bias = 0.0
scene.render.use_stamp_time = False
scene.render.use_stamp_date = False
scene.render.use_stamp_frame = False
scene.render.use_stamp_camera = False
scene.render.use_stamp_scene = False
scene.render.use_stamp_filename = False
scene.render.use_stamp_render_time = False
scene.render.stamp_font_size = 0
scene.cycles.use_denoising = False
scene.cycles.samples = 10
scene.cycles.sampling_pattern = 'TABULATED_SOBOL'
scene.cycles.light_sampling_threshold = 0.0
scene.cycles.use_adaptive_sampling = False
scene.cycles.use_light_tree = False
scene.cycles.blur_glossy = 0.0
scene.cycles.volume_bounces = 1
scene.cycles.pixel_filter_type = 'GAUSSIAN'
scene.cycles.sample_clamp_indirect = 0.0
scene.view_settings.view_transform = 'Raw'
bpy.context.view_layer.update()
